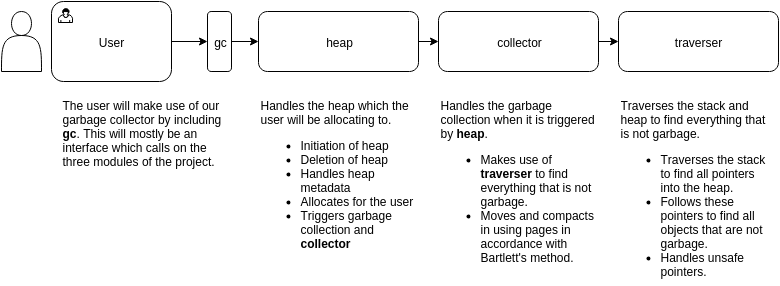

The diagram above was exported from draw.io. Its source (the exported page's mxGraphModel, read from the mxfile embedded in the PNG):
<mxGraphModel dx="1397" dy="750" grid="1" gridSize="10" guides="1" tooltips="1" connect="1" arrows="1" fold="1" page="1" pageScale="1" pageWidth="1000" pageHeight="400" background="#ffffff" math="0">
  <root>
    <mxCell id="0" />
    <mxCell id="1" parent="0" />
    <mxCell id="3" value="" style="shape=actor;whiteSpace=wrap;html=1;" vertex="1" parent="1">
      <mxGeometry x="101" y="70" width="40" height="60" as="geometry" />
    </mxCell>
    <mxCell id="11" style="edgeStyle=orthogonalEdgeStyle;rounded=0;html=1;exitX=1;exitY=0.5;entryX=0;entryY=0.5;" edge="1" parent="1" source="4" target="10">
      <mxGeometry relative="1" as="geometry" />
    </mxCell>
    <mxCell id="4" value="User" style="html=1;whiteSpace=wrap;rounded=1;" vertex="1" parent="1">
      <mxGeometry x="151" y="60" width="120" height="80" as="geometry" />
    </mxCell>
    <mxCell id="5" value="" style="html=1;shape=mxgraph.bpmn.user_task;" vertex="1" parent="4">
      <mxGeometry width="14" height="14" relative="1" as="geometry">
        <mxPoint x="7" y="7" as="offset" />
      </mxGeometry>
    </mxCell>
    <mxCell id="14" style="edgeStyle=orthogonalEdgeStyle;rounded=0;html=1;exitX=1;exitY=0.5;" edge="1" parent="1" source="7" target="8">
      <mxGeometry relative="1" as="geometry" />
    </mxCell>
    <mxCell id="7" value="heap" style="rounded=1;whiteSpace=wrap;html=1;" vertex="1" parent="1">
      <mxGeometry x="358" y="70" width="160" height="60" as="geometry" />
    </mxCell>
    <mxCell id="15" style="edgeStyle=orthogonalEdgeStyle;rounded=0;html=1;exitX=1;exitY=0.5;entryX=0;entryY=0.5;" edge="1" parent="1" source="8" target="9">
      <mxGeometry relative="1" as="geometry" />
    </mxCell>
    <mxCell id="8" value="collector" style="rounded=1;whiteSpace=wrap;html=1;" vertex="1" parent="1">
      <mxGeometry x="538" y="70" width="160" height="60" as="geometry" />
    </mxCell>
    <mxCell id="9" value="traverser" style="rounded=1;whiteSpace=wrap;html=1;" vertex="1" parent="1">
      <mxGeometry x="718" y="70" width="160" height="60" as="geometry" />
    </mxCell>
    <mxCell id="12" style="edgeStyle=orthogonalEdgeStyle;rounded=0;html=1;exitX=1;exitY=0.5;entryX=0;entryY=0.5;" edge="1" parent="1" source="10" target="7">
      <mxGeometry relative="1" as="geometry" />
    </mxCell>
    <mxCell id="10" value="gc" style="rounded=1;whiteSpace=wrap;html=1;" vertex="1" parent="1">
      <mxGeometry x="307" y="70" width="24" height="60" as="geometry" />
    </mxCell>
    <mxCell id="17" value="The user will make use of our garbage collector by including &lt;b&gt;gc&lt;/b&gt;. This will mostly be an interface which calls on the three modules of the project.&amp;nbsp;" style="text;html=1;strokeColor=none;fillColor=none;align=left;verticalAlign=top;whiteSpace=wrap;overflow=hidden;" vertex="1" parent="1">
      <mxGeometry x="160" y="150" width="170" height="130" as="geometry" />
    </mxCell>
    <mxCell id="18" value="&lt;div&gt;&lt;div style=&quot;text-align: left&quot;&gt;&lt;font style=&quot;font-size: 12px&quot;&gt;Handles the heap which the user will be allocating to.&amp;nbsp;&lt;/font&gt;&lt;/div&gt;&lt;ul&gt;&lt;li style=&quot;text-align: left&quot;&gt;&lt;font style=&quot;font-size: 12px&quot;&gt;Initiation of heap&lt;/font&gt;&lt;/li&gt;&lt;li style=&quot;text-align: left&quot;&gt;&lt;font style=&quot;font-size: 12px&quot;&gt;Deletion of heap&lt;/font&gt;&lt;/li&gt;&lt;li style=&quot;text-align: left&quot;&gt;&lt;font style=&quot;font-size: 12px&quot;&gt;Handles heap metadata&lt;/font&gt;&lt;/li&gt;&lt;li style=&quot;text-align: left&quot;&gt;&lt;font style=&quot;font-size: 12px&quot;&gt;Allocates for the user&lt;/font&gt;&lt;/li&gt;&lt;li style=&quot;text-align: left&quot;&gt;&lt;font style=&quot;font-size: 12px&quot;&gt;Triggers garbage collection and &lt;b&gt;collector&lt;/b&gt;&lt;/font&gt;&lt;/li&gt;&lt;/ul&gt;&lt;/div&gt;" style="text;html=1;strokeColor=none;fillColor=none;align=center;verticalAlign=top;whiteSpace=wrap;overflow=hidden;labelPosition=center;verticalLabelPosition=middle;" vertex="1" parent="1">
      <mxGeometry x="358" y="150" width="160" height="180" as="geometry" />
    </mxCell>
    <mxCell id="20" value="Handles the garbage collection when it is triggered by &lt;b&gt;heap&lt;/b&gt;.&lt;div&gt;&lt;ul&gt;&lt;li&gt;Makes use of &lt;b&gt;traverser&lt;/b&gt;&amp;nbsp;to find everything that is not garbage.&lt;/li&gt;&lt;li&gt;Moves and compacts in using pages in accordance with Bartlett's method. &amp;nbsp;&lt;/li&gt;&lt;/ul&gt;&lt;/div&gt;" style="text;html=1;strokeColor=none;fillColor=none;align=left;verticalAlign=top;whiteSpace=wrap;overflow=hidden;" vertex="1" parent="1">
      <mxGeometry x="538" y="150" width="160" height="180" as="geometry" />
    </mxCell>
    <mxCell id="21" value="&lt;div&gt;&lt;div&gt;Traverses the stack and heap to find everything that is not garbage.&lt;/div&gt;&lt;/div&gt;&lt;div&gt;&lt;ul&gt;&lt;li&gt;Traverses the stack to find all pointers into the heap.&lt;/li&gt;&lt;li&gt;Follows these pointers to find all objects that are not garbage.&amp;nbsp;&lt;/li&gt;&lt;li&gt;Handles unsafe pointers.&lt;/li&gt;&lt;/ul&gt;&lt;/div&gt;" style="text;html=1;strokeColor=none;fillColor=none;align=left;verticalAlign=top;whiteSpace=wrap;overflow=hidden;" vertex="1" parent="1">
      <mxGeometry x="718" y="150" width="160" height="190" as="geometry" />
    </mxCell>
  </root>
</mxGraphModel>